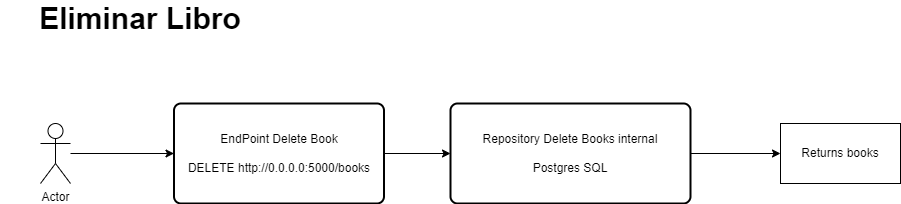

The diagram above was exported from draw.io. Its source (the exported page's mxGraphModel, read from the mxfile embedded in the PNG):
<mxGraphModel dx="1157" dy="737" grid="1" gridSize="10" guides="1" tooltips="1" connect="1" arrows="1" fold="1" page="1" pageScale="1" pageWidth="827" pageHeight="1169" math="0" shadow="0">
  <root>
    <mxCell id="0" />
    <mxCell id="1" parent="0" />
    <mxCell id="iw-mGPmlxoVU_mmbgeld-1" style="edgeStyle=orthogonalEdgeStyle;rounded=0;orthogonalLoop=1;jettySize=auto;html=1;entryX=0;entryY=0.5;entryDx=0;entryDy=0;" edge="1" parent="1" source="iw-mGPmlxoVU_mmbgeld-2" target="iw-mGPmlxoVU_mmbgeld-4">
      <mxGeometry relative="1" as="geometry" />
    </mxCell>
    <mxCell id="iw-mGPmlxoVU_mmbgeld-2" value="Actor" style="shape=umlActor;verticalLabelPosition=bottom;verticalAlign=top;html=1;outlineConnect=0;" vertex="1" parent="1">
      <mxGeometry x="70" y="180" width="30" height="60" as="geometry" />
    </mxCell>
    <mxCell id="iw-mGPmlxoVU_mmbgeld-3" style="edgeStyle=orthogonalEdgeStyle;rounded=0;orthogonalLoop=1;jettySize=auto;html=1;entryX=0;entryY=0.5;entryDx=0;entryDy=0;" edge="1" parent="1" source="iw-mGPmlxoVU_mmbgeld-4" target="iw-mGPmlxoVU_mmbgeld-6">
      <mxGeometry relative="1" as="geometry" />
    </mxCell>
    <mxCell id="iw-mGPmlxoVU_mmbgeld-4" value="EndPoint Delete Book&lt;br&gt;&lt;br&gt;DELETE http://0.0.0.0:5000/books" style="rounded=1;whiteSpace=wrap;html=1;absoluteArcSize=1;arcSize=14;strokeWidth=2;" vertex="1" parent="1">
      <mxGeometry x="203.5" y="160" width="210" height="100" as="geometry" />
    </mxCell>
    <mxCell id="iw-mGPmlxoVU_mmbgeld-5" style="edgeStyle=orthogonalEdgeStyle;rounded=0;orthogonalLoop=1;jettySize=auto;html=1;entryX=0;entryY=0.5;entryDx=0;entryDy=0;" edge="1" parent="1" source="iw-mGPmlxoVU_mmbgeld-6" target="iw-mGPmlxoVU_mmbgeld-12">
      <mxGeometry relative="1" as="geometry">
        <mxPoint x="860" y="210" as="targetPoint" />
      </mxGeometry>
    </mxCell>
    <mxCell id="iw-mGPmlxoVU_mmbgeld-6" value="Repository Delete Books internal&lt;br&gt;&lt;br&gt;Postgres SQL" style="rounded=1;whiteSpace=wrap;html=1;absoluteArcSize=1;arcSize=14;strokeWidth=2;" vertex="1" parent="1">
      <mxGeometry x="480" y="160" width="240" height="100" as="geometry" />
    </mxCell>
    <mxCell id="iw-mGPmlxoVU_mmbgeld-12" value="Returns books" style="whiteSpace=wrap;html=1;" vertex="1" parent="1">
      <mxGeometry x="810" y="180" width="120" height="60" as="geometry" />
    </mxCell>
    <mxCell id="iw-mGPmlxoVU_mmbgeld-19" value="&lt;font style=&quot;font-size: 30px&quot;&gt;&lt;b&gt;Eliminar Libro&lt;/b&gt;&lt;/font&gt;" style="text;html=1;strokeColor=none;fillColor=none;align=center;verticalAlign=middle;whiteSpace=wrap;rounded=0;fontSize=25;" vertex="1" parent="1">
      <mxGeometry x="30" y="60" width="280" height="30" as="geometry" />
    </mxCell>
  </root>
</mxGraphModel>